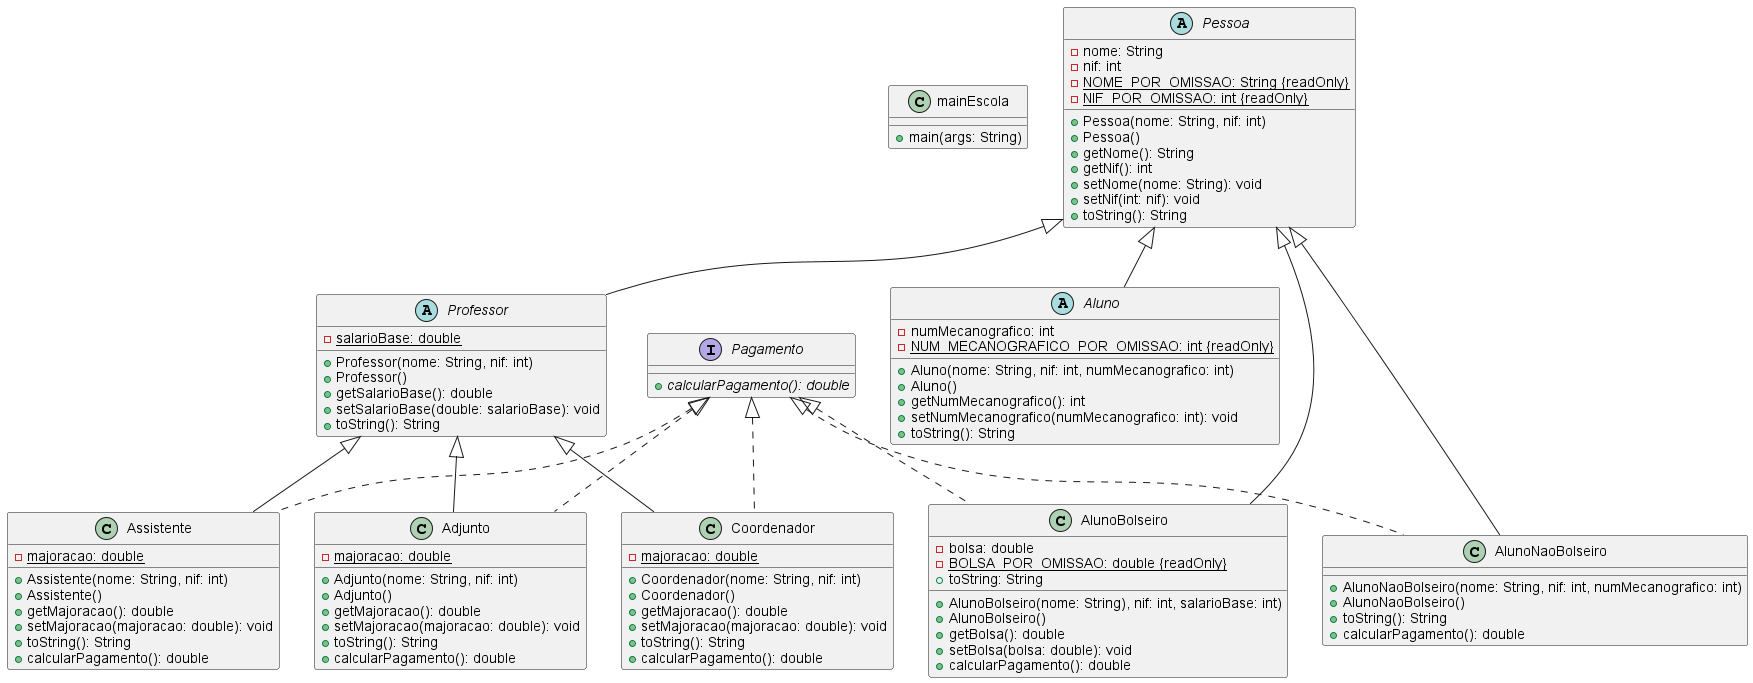

The diagram above was rendered by PlantUML. Its source (embedded in the PNG):
@startuml

class mainEscola{
    + main(args: String)
}
abstract class Pessoa{
    - nome: String
    - nif: int
    - {static} NOME_POR_OMISSAO: String {readOnly}
    - {static} NIF_POR_OMISSAO: int {readOnly}
    + Pessoa(nome: String, nif: int)
    + Pessoa()
    + getNome(): String
    + getNif(): int
    + setNome(nome: String): void
    + setNif(int: nif): void
    + toString(): String
}

abstract class Professor extends Pessoa{
    - {static} salarioBase: double
    + Professor(nome: String, nif: int)
    + Professor()
    + getSalarioBase(): double
    + setSalarioBase(double: salarioBase): void
    + toString(): String
}
interface Pagamento{
    + {abstract}calcularPagamento(): double
}
abstract class Aluno extends Pessoa{
    - numMecanografico: int
    - {static}NUM_MECANOGRAFICO_POR_OMISSAO: int {readOnly}
    + Aluno(nome: String, nif: int, numMecanografico: int)
    + Aluno()
    + getNumMecanografico(): int
    + setNumMecanografico(numMecanografico: int): void
    + toString(): String
}

class AlunoBolseiro extends Pessoa implements Pagamento{
    - bolsa: double
    - {static} BOLSA_POR_OMISSAO: double {readOnly}
    + AlunoBolseiro(nome: String), nif: int, salarioBase: int)
    + AlunoBolseiro()
    + getBolsa(): double
    + setBolsa(bolsa: double): void
    + toString: String
    + calcularPagamento(): double
}
class AlunoNaoBolseiro extends Pessoa implements Pagamento{
    + AlunoNaoBolseiro(nome: String, nif: int, numMecanografico: int)
    + AlunoNaoBolseiro()
    + toString(): String
    + calcularPagamento(): double
}

class Assistente extends Professor implements Pagamento{
    - {static} majoracao: double
    + Assistente(nome: String, nif: int)
    + Assistente()
    + getMajoracao(): double
    + setMajoracao(majoracao: double): void
    + toString(): String
    + calcularPagamento(): double
}

class Adjunto extends Professor implements Pagamento{
    - {static} majoracao: double
    + Adjunto(nome: String, nif: int)
    + Adjunto()
    + getMajoracao(): double
    + setMajoracao(majoracao: double): void
    + toString(): String
    + calcularPagamento(): double
}

class Coordenador extends Professor implements Pagamento{
    - {static} majoracao: double
    + Coordenador(nome: String, nif: int)
    + Coordenador()
    + getMajoracao(): double
    + setMajoracao(majoracao: double): void
    + toString(): String
    + calcularPagamento(): double
}


@enduml